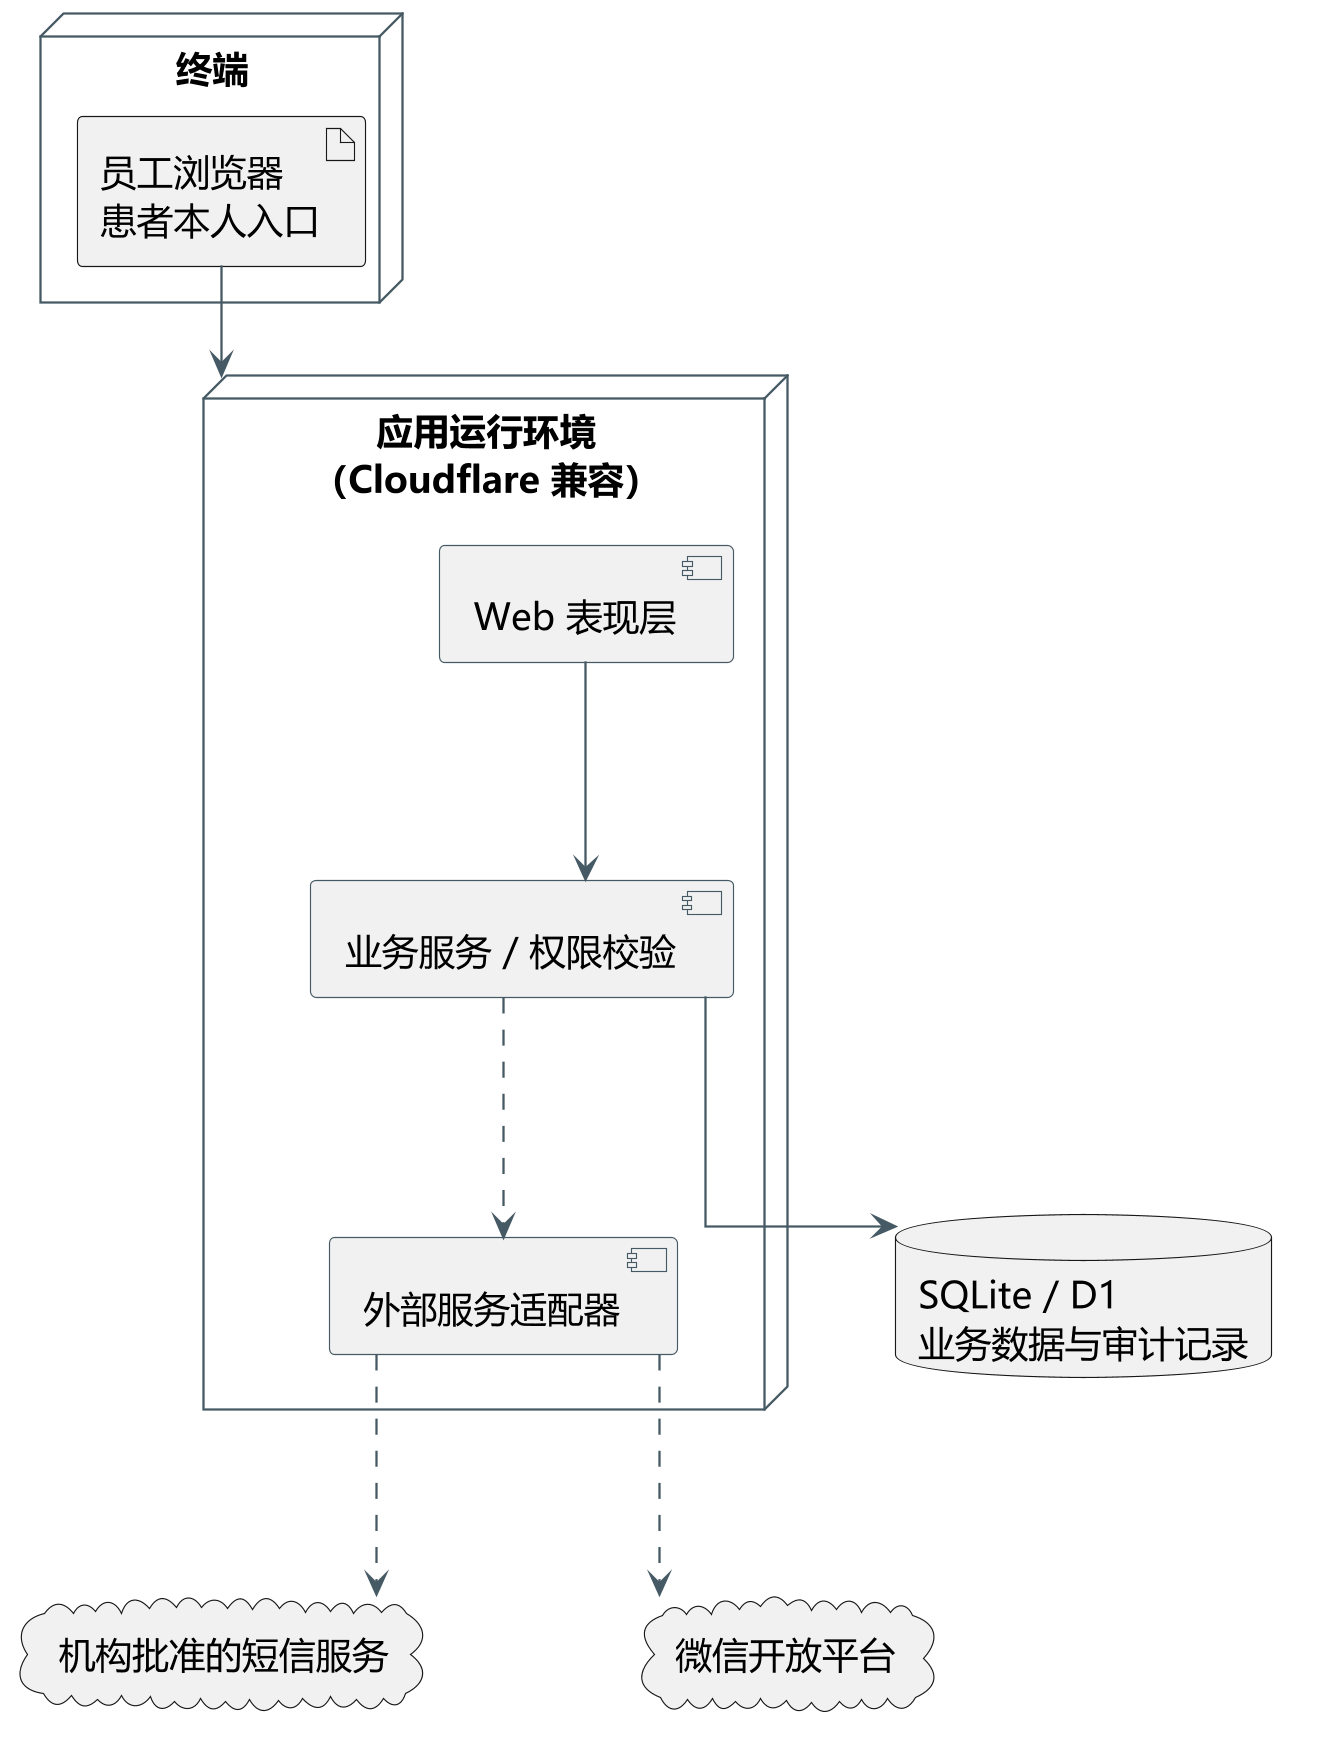

The diagram above was rendered by PlantUML. Its source (embedded in the PNG):
@startuml
skinparam backgroundColor white
skinparam shadowing false
skinparam dpi 220
skinparam defaultFontName "Microsoft YaHei"
skinparam defaultFontSize 16
skinparam componentBorderColor #455A64
skinparam nodeBorderColor #455A64
skinparam nodeBackgroundColor white
skinparam ArrowColor #455A64
skinparam linetype ortho
skinparam nodesep 95
skinparam ranksep 95
top to bottom direction

node "终端" as Client {
  artifact "员工浏览器\n患者本人入口" as Browser
}
node "应用运行环境\n（Cloudflare 兼容）" as Runtime {
  component "Web 表现层" as Web
  component "业务服务 / 权限校验" as Service
  component "外部服务适配器" as Adapter
}
database "SQLite / D1\n业务数据与审计记录" as DB
cloud "机构批准的短信服务" as SMS
cloud "微信开放平台" as WeChat

Browser --> Runtime
Web --> Service
Service --> DB
Service ..> Adapter
Adapter ..> SMS
Adapter ..> WeChat

@enduml